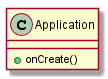

The diagram above was rendered by PlantUML. Its source (embedded in the PNG):
@startuml

class Application
{
+ onCreate()
}

@enduml